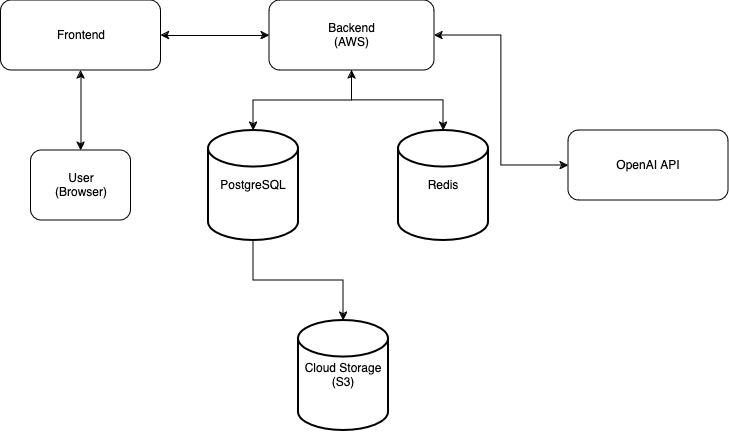

The diagram above was exported from draw.io. Its source (the exported page's mxGraphModel, read from the mxfile embedded in the PNG):
<mxGraphModel dx="794" dy="1182" grid="1" gridSize="10" guides="1" tooltips="1" connect="1" arrows="1" fold="1" page="1" pageScale="1" pageWidth="827" pageHeight="1169" math="0" shadow="0">
  <root>
    <mxCell id="0" />
    <mxCell id="1" parent="0" />
    <mxCell id="V8elpSQqLCkHiylb0f3z-32" style="edgeStyle=orthogonalEdgeStyle;rounded=0;orthogonalLoop=1;jettySize=auto;html=1;exitX=1;exitY=0.5;exitDx=0;exitDy=0;entryX=0;entryY=0.5;entryDx=0;entryDy=0;startArrow=classic;startFill=1;" edge="1" parent="1" source="V8elpSQqLCkHiylb0f3z-1" target="V8elpSQqLCkHiylb0f3z-2">
      <mxGeometry relative="1" as="geometry" />
    </mxCell>
    <mxCell id="V8elpSQqLCkHiylb0f3z-1" value="Frontend" style="rounded=1;whiteSpace=wrap;html=1;" vertex="1" parent="1">
      <mxGeometry x="62.5" y="550" width="160" height="70" as="geometry" />
    </mxCell>
    <mxCell id="V8elpSQqLCkHiylb0f3z-39" style="edgeStyle=orthogonalEdgeStyle;rounded=0;orthogonalLoop=1;jettySize=auto;html=1;exitX=1;exitY=0.5;exitDx=0;exitDy=0;entryX=0;entryY=0.5;entryDx=0;entryDy=0;startArrow=classic;startFill=1;" edge="1" parent="1" source="V8elpSQqLCkHiylb0f3z-2" target="V8elpSQqLCkHiylb0f3z-13">
      <mxGeometry relative="1" as="geometry" />
    </mxCell>
    <mxCell id="V8elpSQqLCkHiylb0f3z-2" value="&lt;div&gt;Backend&lt;/div&gt;&lt;div&gt;(AWS)&lt;br&gt;&lt;/div&gt;" style="whiteSpace=wrap;html=1;rounded=1;" vertex="1" parent="1">
      <mxGeometry x="331" y="550" width="165" height="70" as="geometry" />
    </mxCell>
    <mxCell id="V8elpSQqLCkHiylb0f3z-8" value="&lt;div&gt;PostgreSQL&lt;/div&gt;" style="strokeWidth=2;html=1;shape=mxgraph.flowchart.database;whiteSpace=wrap;" vertex="1" parent="1">
      <mxGeometry x="270" y="680" width="90" height="110" as="geometry" />
    </mxCell>
    <mxCell id="V8elpSQqLCkHiylb0f3z-9" value="Redis" style="strokeWidth=2;html=1;shape=mxgraph.flowchart.database;whiteSpace=wrap;" vertex="1" parent="1">
      <mxGeometry x="460" y="680" width="90" height="110" as="geometry" />
    </mxCell>
    <mxCell id="V8elpSQqLCkHiylb0f3z-11" value="&lt;div&gt;Cloud Storage&lt;/div&gt;&lt;div&gt;(S3)&lt;br&gt;&lt;/div&gt;" style="strokeWidth=2;html=1;shape=mxgraph.flowchart.database;whiteSpace=wrap;" vertex="1" parent="1">
      <mxGeometry x="360" y="870" width="90" height="110" as="geometry" />
    </mxCell>
    <mxCell id="V8elpSQqLCkHiylb0f3z-13" value="OpenAI API" style="rounded=1;whiteSpace=wrap;html=1;" vertex="1" parent="1">
      <mxGeometry x="630" y="680" width="160" height="70" as="geometry" />
    </mxCell>
    <mxCell id="V8elpSQqLCkHiylb0f3z-31" style="edgeStyle=orthogonalEdgeStyle;rounded=0;orthogonalLoop=1;jettySize=auto;html=1;exitX=0.5;exitY=0;exitDx=0;exitDy=0;entryX=0.5;entryY=1;entryDx=0;entryDy=0;startArrow=classic;startFill=1;" edge="1" parent="1" source="V8elpSQqLCkHiylb0f3z-14" target="V8elpSQqLCkHiylb0f3z-1">
      <mxGeometry relative="1" as="geometry" />
    </mxCell>
    <mxCell id="V8elpSQqLCkHiylb0f3z-14" value="&lt;div&gt;User&lt;br&gt;(Browser)&lt;br&gt;&lt;/div&gt;" style="rounded=1;whiteSpace=wrap;html=1;" vertex="1" parent="1">
      <mxGeometry x="92.5" y="700" width="100" height="70" as="geometry" />
    </mxCell>
    <mxCell id="V8elpSQqLCkHiylb0f3z-27" style="edgeStyle=orthogonalEdgeStyle;rounded=0;orthogonalLoop=1;jettySize=auto;html=1;exitX=0.5;exitY=1;exitDx=0;exitDy=0;" edge="1" parent="1">
      <mxGeometry relative="1" as="geometry">
        <mxPoint x="405" y="910" as="sourcePoint" />
        <mxPoint x="405" y="910" as="targetPoint" />
      </mxGeometry>
    </mxCell>
    <mxCell id="V8elpSQqLCkHiylb0f3z-33" style="edgeStyle=orthogonalEdgeStyle;rounded=0;orthogonalLoop=1;jettySize=auto;html=1;exitX=0.5;exitY=1;exitDx=0;exitDy=0;entryX=0.5;entryY=0;entryDx=0;entryDy=0;entryPerimeter=0;" edge="1" parent="1" source="V8elpSQqLCkHiylb0f3z-2" target="V8elpSQqLCkHiylb0f3z-8">
      <mxGeometry relative="1" as="geometry" />
    </mxCell>
    <mxCell id="V8elpSQqLCkHiylb0f3z-34" style="edgeStyle=orthogonalEdgeStyle;rounded=0;orthogonalLoop=1;jettySize=auto;html=1;exitX=0.5;exitY=1;exitDx=0;exitDy=0;entryX=0.5;entryY=0;entryDx=0;entryDy=0;entryPerimeter=0;startArrow=classic;startFill=1;" edge="1" parent="1" source="V8elpSQqLCkHiylb0f3z-2" target="V8elpSQqLCkHiylb0f3z-9">
      <mxGeometry relative="1" as="geometry" />
    </mxCell>
    <mxCell id="V8elpSQqLCkHiylb0f3z-35" style="edgeStyle=orthogonalEdgeStyle;rounded=0;orthogonalLoop=1;jettySize=auto;html=1;exitX=0.5;exitY=1;exitDx=0;exitDy=0;exitPerimeter=0;entryX=0.5;entryY=0;entryDx=0;entryDy=0;entryPerimeter=0;" edge="1" parent="1" source="V8elpSQqLCkHiylb0f3z-8" target="V8elpSQqLCkHiylb0f3z-11">
      <mxGeometry relative="1" as="geometry" />
    </mxCell>
  </root>
</mxGraphModel>